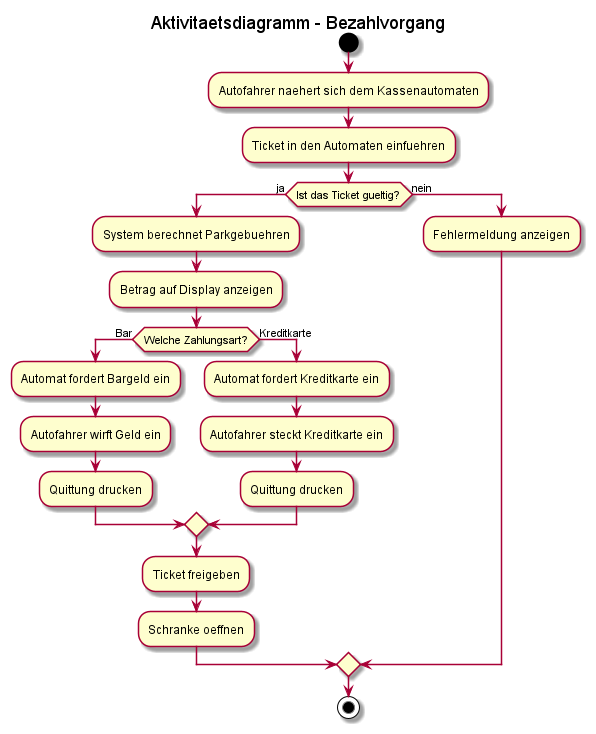

The diagram above was rendered by PlantUML. Its source (embedded in the PNG):
@startuml Aktivitaetendiagramm_Bezahlvorgang
title Aktivitaetsdiagramm - Bezahlvorgang

start

:Autofahrer naehert sich dem Kassenautomaten;

:Ticket in den Automaten einfuehren;

if (Ist das Ticket gueltig?) then (ja)
    :System berechnet Parkgebuehren;
    :Betrag auf Display anzeigen;

    if (Welche Zahlungsart?) then (Bar)
        :Automat fordert Bargeld ein;
        :Autofahrer wirft Geld ein;
        :Quittung drucken;
    else (Kreditkarte)
        :Automat fordert Kreditkarte ein;
        :Autofahrer steckt Kreditkarte ein;
        :Quittung drucken;
    endif

    :Ticket freigeben;
    :Schranke oeffnen;

else (nein)
    :Fehlermeldung anzeigen;
endif

stop

@enduml